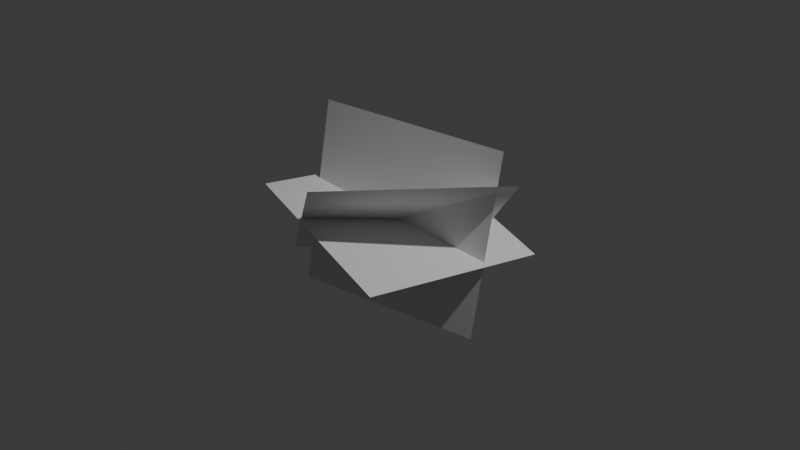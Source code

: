 # Source: cheap_ball_001_mid_res.blend  (saved by Blender 5.1.30; exported with 4.5.12 LTS)
import bpy
from mathutils import Matrix  # noqa: F401  (used for matrix-valued properties, if any)

bpy.ops.wm.read_factory_settings(use_empty=True)
scene = bpy.context.scene
scene.name = 'Scene'

# ---- collections
col_collection = bpy.data.collections.new('Collection'); scene.collection.children.link(col_collection)

# ---- world
world_world = bpy.data.worlds.new('World'); scene.world = world_world
world_world.use_nodes = True; world_world.node_tree.nodes.clear()
_N = world_world.node_tree.nodes; _L = world_world.node_tree.links
n0 = _N.new('ShaderNodeOutputWorld'); n0.name = 'World Output'; n0.location = (200, 100)
n1 = _N.new('ShaderNodeBackground'); n1.name = 'Background'; n1.location = (-200, 100)
n1.inputs[0].default_value = (0.05088, 0.05088, 0.05088, 1.0)
_L.new(n1.outputs[0], n0.inputs[0])
n0.is_active_output = True
world_world.color = (0.05088, 0.05088, 0.05088)
world_world.sun_shadow_jitter_overblur = 0.0

# ---- cameras
cam_camera = bpy.data.cameras.new('Camera')
cam_camera.clip_end = 100.0
cam_camera.ortho_scale = 7.314

# ---- lights
light_light = bpy.data.lights.new('Light', 'POINT')
light_light.energy = 1000.0
light_light.shadow_soft_size = 0.1

# ---- meshes
me_plane = bpy.data.meshes.new('Plane')
me_plane.from_pydata([(-1.108, -0.8323, 0.2828), (0.8277, -1.141, -0.1156), (-0.8277, 1.141, 0.1156), (1.108, 0.8323, -0.2828), (-1.194, -0.4319, -0.6227), (0.07205, -1.221, 0.709), (-0.07205, 1.221, -0.709), (1.194, 0.4319, 0.6227), (0.9939, 0.4168, 0.9155), (0.9293, 0.1122, -1.06), (-0.9293, -0.1122, 1.06), (-0.9939, -0.4168, -0.9155)], [], [(0, 1, 3, 2), (4, 5, 7, 6), (8, 9, 11, 10)])
me_plane.polygons.foreach_set('use_smooth', [True] * 3)
_uv = me_plane.uv_layers.new(name='UVMap')
_uv.uv.foreach_set('vector', [0.0, 0.0, 1.0, 0.0, 1.0, 1.0, 0.0, 1.0, 0.0, 0.0, 1.0, 0.0, 1.0, 1.0, 0.0, 1.0, 0.0, 0.0, 1.0, 0.0, 1.0, 1.0, 0.0, 1.0])
me_plane.update()

# ---- objects
ob_light = bpy.data.objects.new('Light', light_light)
ob_camera = bpy.data.objects.new('Camera', cam_camera)
ob_plane = bpy.data.objects.new('Plane', me_plane)

# ---- transforms, parenting, visibility, modifiers, constraints
ob_light.location = (4.076, 1.005, 5.904)
ob_light.rotation_euler = (0.6503, 0.05522, 1.866)
ob_light.lock_rotations_4d = False
ob_light.empty_display_type = 'ARROWS'
ob_light.color = (0.0, 0.0, 0.0, 0.0)
ob_light.lineart.crease_threshold = 0.0
ob_camera.location = (7.359, -6.926, 4.958)
ob_camera.rotation_euler = (1.109, 0.0, 0.8149)
ob_camera.lock_rotations_4d = False
ob_camera.empty_display_type = 'ARROWS'
ob_camera.color = (0.0, 0.0, 0.0, 0.0)
ob_camera.display_type = 'WIRE'
ob_camera.lineart.crease_threshold = 0.0
ob_plane.location = (0.0, 0.0, 0.0)

# ---- collection membership
col_collection.objects.link(ob_light)
col_collection.objects.link(ob_camera)
col_collection.objects.link(ob_plane)

# ---- scene / render settings (as saved in the file)
scene.camera = ob_camera
scene.frame_start = 1; scene.frame_end = 250; scene.frame_set(1)
scene.render.engine = 'BLENDER_EEVEE_NEXT'
scene.render.bake_bias = 0.0
scene.render.bake_samples = 0
scene.cycles.sampling_pattern = 'TABULATED_SOBOL'
scene.eevee.use_volume_custom_range = False
bpy.context.view_layer.update()
